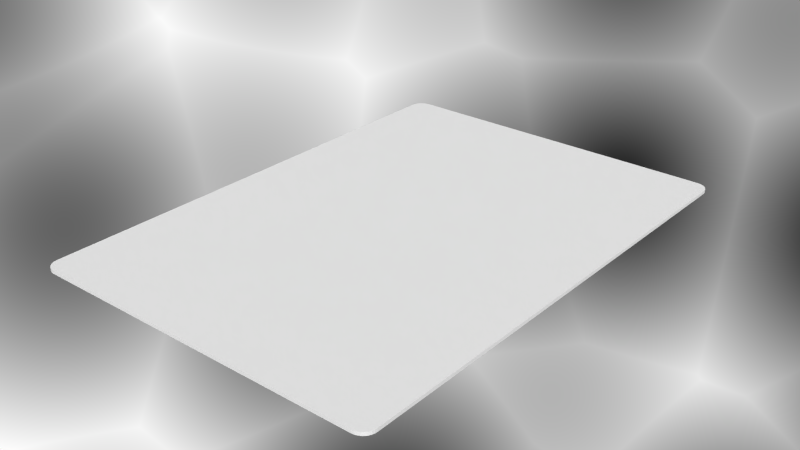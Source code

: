 # Source: card.blend  (saved by Blender 2.64.0; exported with 4.5.12 LTS)
import bpy
from mathutils import Matrix  # noqa: F401  (used for matrix-valued properties, if any)

bpy.ops.wm.read_factory_settings(use_empty=True)
scene = bpy.context.scene
scene.name = 'Scene'

# ---- collections
col_collection_1 = bpy.data.collections.new('Collection 1'); scene.collection.children.link(col_collection_1)

# ---- materials (node trees are filled in below, after node groups)
mat_material_004 = bpy.data.materials.new('Material.004')
mat_material_004.alpha_threshold = 0.0
mat_material_004.use_transparent_shadow = False
mat_material_004.roughness = 0.5
mat_material_004.line_color = (0.0, 0.0, 0.0, 1.0)
mat_material_005 = bpy.data.materials.new('Material.005')
mat_material_005.alpha_threshold = 0.0
mat_material_005.use_transparent_shadow = False
mat_material_005.roughness = 0.5
mat_material_005.line_color = (0.0, 0.0, 0.0, 1.0)

# ---- material node trees
mat_material_004.use_nodes = True; mat_material_004.node_tree.nodes.clear()
_N = mat_material_004.node_tree.nodes; _L = mat_material_004.node_tree.links
n0 = _N.new('ShaderNodeOutputMaterial'); n0.name = 'Material Output'; n0.location = (300, 300)
n0.width = 120
n1 = _N.new('ShaderNodeBsdfDiffuse'); n1.name = 'Diffuse BSDF'; n1.location = (10, 300)
_L.new(n1.outputs[0], n0.inputs[0])
n0.is_active_output = True

# ---- world
world_world = bpy.data.worlds.new('World'); scene.world = world_world
world_world.use_nodes = True; world_world.node_tree.nodes.clear()
_N = world_world.node_tree.nodes; _L = world_world.node_tree.links
n0 = _N.new('ShaderNodeOutputWorld'); n0.name = 'World Output'; n0.location = (300, 300)
n0.width = 120
n1 = _N.new('ShaderNodeBackground'); n1.name = 'Background'; n1.location = (10, 300)
n1.width = 150
n2 = _N.new('ShaderNodeTexVoronoi'); n2.name = 'Voronoi Texture'; n2.location = (-190, 300)
n2.width = 150
n3 = _N.new('ShaderNodeMath'); n3.name = 'Math'; n3.location = (0, 0)
n3.operation = 'MULTIPLY'
_L.new(n1.outputs[0], n0.inputs[0])
_L.new(n3.outputs[0], n1.inputs[0])
_L.new(n2.outputs[0], n3.inputs[0])
_L.new(n2.outputs[0], n3.inputs[1])
n0.is_active_output = True
world_world.color = (0.05088, 0.05088, 0.05088)
world_world.use_sun_shadow = False
world_world.sun_shadow_jitter_overblur = 0.0
world_world.cycles.sampling_method = 'MANUAL'
world_world.cycles.sample_map_resolution = 256

# ---- meshes
me_plane_004 = bpy.data.meshes.new('Plane.004')
me_plane_004.from_pydata([(-0.715, 0.95, 0.0065), (-0.665, 1.0, 0.0065), (-0.665, 0.95, 0.0065), (-0.6839, 0.95, 0.0065), (-0.7062, 0.95, 0.0065), (-0.7111, 0.95, 0.0065), (-0.7139, 0.95, 0.0065), (-0.7003, 0.95, 0.0065), (-0.6748, 0.9599, 0.0065), (-0.6925, 0.9692, 0.0065), (-0.7111, 0.9692, 0.0065), (-0.6748, 0.95, 0.0065), (-0.6925, 0.95, 0.0065), (-0.7062, 0.9599, 0.0065), (-0.6839, 0.9599, 0.0065), (-0.665, 0.9599, 0.0065), (-0.7139, 0.9599, 0.0065), (-0.6925, 0.9599, 0.0065), (-0.7003, 0.9599, 0.0065), (-0.7111, 0.9599, 0.0065), (-0.6839, 0.9692, 0.0065), (-0.6839, 0.9915, 0.0065), (-0.7003, 0.9692, 0.0065), (-0.6925, 0.9851, 0.0065), (-0.6839, 0.9851, 0.0065), (-0.665, 0.9692, 0.0065), (-0.6748, 0.9692, 0.0065), (-0.7062, 0.9692, 0.0065), (-0.6925, 0.9779, 0.0065), (-0.7062, 0.9779, 0.0065), (-0.6748, 0.9915, 0.0065), (-0.665, 0.9988, 0.0065), (-0.6839, 0.9957, 0.0065), (-0.6839, 0.9779, 0.0065), (-0.6925, 0.9915, 0.0065), (-0.7003, 0.9851, 0.0065), (-0.665, 0.9915, 0.0065), (-0.665, 0.9957, 0.0065), (-0.6748, 0.9957, 0.0065), (-0.665, 0.9851, 0.0065), (-0.6748, 0.9851, 0.0065), (-0.7003, 0.9779, 0.0065), (-0.6748, 0.9988, 0.0065), (-0.665, 0.9779, 0.0065), (-0.6748, 0.9779, 0.0065), (0.715, 0.95, 0.0065), (0.665, 1.0, 0.0065), (0.665, 0.95, 0.0065), (0.6839, 0.95, 0.0065), (0.7062, 0.95, 0.0065), (0.7111, 0.95, 0.0065), (0.7139, 0.95, 0.0065), (0.7003, 0.95, 0.0065), (0.6748, 0.9599, 0.0065), (0.6925, 0.9692, 0.0065), (0.7111, 0.9692, 0.0065), (0.6748, 0.95, 0.0065), (0.6925, 0.95, 0.0065), (0.7062, 0.9599, 0.0065), (0.6839, 0.9599, 0.0065), (0.665, 0.9599, 0.0065), (0.7139, 0.9599, 0.0065), (0.6925, 0.9599, 0.0065), (0.7003, 0.9599, 0.0065), (0.7111, 0.9599, 0.0065), (0.6839, 0.9692, 0.0065), (0.6839, 0.9915, 0.0065), (0.7003, 0.9692, 0.0065), (0.6925, 0.9851, 0.0065), (0.6839, 0.9851, 0.0065), (0.665, 0.9692, 0.0065), (0.6748, 0.9692, 0.0065), (0.7062, 0.9692, 0.0065), (0.6925, 0.9779, 0.0065), (0.7062, 0.9779, 0.0065), (0.6748, 0.9915, 0.0065), (0.665, 0.9988, 0.0065), (0.6839, 0.9957, 0.0065), (0.6839, 0.9779, 0.0065), (0.6925, 0.9915, 0.0065), (0.7003, 0.9851, 0.0065), (0.665, 0.9915, 0.0065), (0.665, 0.9957, 0.0065), (0.6748, 0.9957, 0.0065), (0.665, 0.9851, 0.0065), (0.6748, 0.9851, 0.0065), (0.7003, 0.9779, 0.0065), (0.6748, 0.9988, 0.0065), (0.665, 0.9779, 0.0065), (0.6748, 0.9779, 0.0065), (-0.715, -0.95, 0.0065), (-0.665, -1.0, 0.0065), (-0.665, -0.95, 0.0065), (-0.6839, -0.95, 0.0065), (-0.7062, -0.95, 0.0065), (-0.7111, -0.95, 0.0065), (-0.7139, -0.95, 0.0065), (-0.7003, -0.95, 0.0065), (-0.6748, -0.9599, 0.0065), (-0.6925, -0.9692, 0.0065), (-0.7111, -0.9692, 0.0065), (-0.6748, -0.95, 0.0065), (-0.6925, -0.95, 0.0065), (-0.7062, -0.9599, 0.0065), (-0.6839, -0.9599, 0.0065), (-0.665, -0.9599, 0.0065), (-0.7139, -0.9599, 0.0065), (-0.6925, -0.9599, 0.0065), (-0.7003, -0.9599, 0.0065), (-0.7111, -0.9599, 0.0065), (-0.6839, -0.9692, 0.0065), (-0.6839, -0.9915, 0.0065), (-0.7003, -0.9692, 0.0065), (-0.6925, -0.9851, 0.0065), (-0.6839, -0.9851, 0.0065), (-0.665, -0.9692, 0.0065), (-0.6748, -0.9692, 0.0065), (-0.7062, -0.9692, 0.0065), (-0.6925, -0.9779, 0.0065), (-0.7062, -0.9779, 0.0065), (-0.6748, -0.9915, 0.0065), (-0.665, -0.9988, 0.0065), (-0.6839, -0.9957, 0.0065), (-0.6839, -0.9779, 0.0065), (-0.6925, -0.9915, 0.0065), (-0.7003, -0.9851, 0.0065), (-0.665, -0.9915, 0.0065), (-0.665, -0.9957, 0.0065), (-0.6748, -0.9957, 0.0065), (-0.665, -0.9851, 0.0065), (-0.6748, -0.9851, 0.0065), (-0.7003, -0.9779, 0.0065), (-0.6748, -0.9988, 0.0065), (-0.665, -0.9779, 0.0065), (-0.6748, -0.9779, 0.0065), (0.715, -0.95, 0.0065), (0.665, -1.0, 0.0065), (0.665, -0.95, 0.0065), (0.6839, -0.95, 0.0065), (0.7062, -0.95, 0.0065), (0.7111, -0.95, 0.0065), (0.7139, -0.95, 0.0065), (0.7003, -0.95, 0.0065), (0.6748, -0.9599, 0.0065), (0.6925, -0.9692, 0.0065), (0.7111, -0.9692, 0.0065), (0.6748, -0.95, 0.0065), (0.6925, -0.95, 0.0065), (0.7062, -0.9599, 0.0065), (0.6839, -0.9599, 0.0065), (0.665, -0.9599, 0.0065), (0.7139, -0.9599, 0.0065), (0.6925, -0.9599, 0.0065), (0.7003, -0.9599, 0.0065), (0.7111, -0.9599, 0.0065), (0.6839, -0.9692, 0.0065), (0.6839, -0.9915, 0.0065), (0.7003, -0.9692, 0.0065), (0.6925, -0.9851, 0.0065), (0.6839, -0.9851, 0.0065), (0.665, -0.9692, 0.0065), (0.6748, -0.9692, 0.0065), (0.7062, -0.9692, 0.0065), (0.6925, -0.9779, 0.0065), (0.7062, -0.9779, 0.0065), (0.6748, -0.9915, 0.0065), (0.665, -0.9988, 0.0065), (0.6839, -0.9957, 0.0065), (0.6839, -0.9779, 0.0065), (0.6925, -0.9915, 0.0065), (0.7003, -0.9851, 0.0065), (0.665, -0.9915, 0.0065), (0.665, -0.9957, 0.0065), (0.6748, -0.9957, 0.0065), (0.665, -0.9851, 0.0065), (0.6748, -0.9851, 0.0065), (0.7003, -0.9779, 0.0065), (0.6748, -0.9988, 0.0065), (0.665, -0.9779, 0.0065), (0.6748, -0.9779, 0.0065), (0.0, -1.0, 0.0065), (-0.715, 0.95, -0.0065), (-0.665, 1.0, -0.0065), (-0.665, 0.95, -0.0065), (-0.6839, 0.95, -0.0065), (-0.7062, 0.95, -0.0065), (-0.7111, 0.95, -0.0065), (-0.7139, 0.95, -0.0065), (-0.7003, 0.95, -0.0065), (-0.6748, 0.9599, -0.0065), (-0.6925, 0.9692, -0.0065), (-0.7111, 0.9692, -0.0065), (-0.6748, 0.95, -0.0065), (-0.6925, 0.95, -0.0065), (-0.7062, 0.9599, -0.0065), (-0.6839, 0.9599, -0.0065), (-0.665, 0.9599, -0.0065), (-0.7139, 0.9599, -0.0065), (-0.6925, 0.9599, -0.0065), (-0.7003, 0.9599, -0.0065), (-0.7111, 0.9599, -0.0065), (-0.6839, 0.9692, -0.0065), (-0.6839, 0.9915, -0.0065), (-0.7003, 0.9692, -0.0065), (-0.6925, 0.9851, -0.0065), (-0.6839, 0.9851, -0.0065), (-0.665, 0.9692, -0.0065), (-0.6748, 0.9692, -0.0065), (-0.7062, 0.9692, -0.0065), (-0.6925, 0.9779, -0.0065), (-0.7062, 0.9779, -0.0065), (-0.6748, 0.9915, -0.0065), (-0.665, 0.9988, -0.0065), (-0.6839, 0.9957, -0.0065), (-0.6839, 0.9779, -0.0065), (-0.6925, 0.9915, -0.0065), (-0.7003, 0.9851, -0.0065), (-0.665, 0.9915, -0.0065), (-0.665, 0.9957, -0.0065), (-0.6748, 0.9957, -0.0065), (-0.665, 0.9851, -0.0065), (-0.6748, 0.9851, -0.0065), (-0.7003, 0.9779, -0.0065), (-0.6748, 0.9988, -0.0065), (-0.665, 0.9779, -0.0065), (-0.6748, 0.9779, -0.0065), (0.715, 0.95, -0.0065), (0.665, 1.0, -0.0065), (0.665, 0.95, -0.0065), (0.6839, 0.95, -0.0065), (0.7062, 0.95, -0.0065), (0.7111, 0.95, -0.0065), (0.7139, 0.95, -0.0065), (0.7003, 0.95, -0.0065), (0.6748, 0.9599, -0.0065), (0.6925, 0.9692, -0.0065), (0.7111, 0.9692, -0.0065), (0.6748, 0.95, -0.0065), (0.6925, 0.95, -0.0065), (0.7062, 0.9599, -0.0065), (0.6839, 0.9599, -0.0065), (0.665, 0.9599, -0.0065), (0.7139, 0.9599, -0.0065), (0.6925, 0.9599, -0.0065), (0.7003, 0.9599, -0.0065), (0.7111, 0.9599, -0.0065), (0.6839, 0.9692, -0.0065), (0.6839, 0.9915, -0.0065), (0.7003, 0.9692, -0.0065), (0.6925, 0.9851, -0.0065), (0.6839, 0.9851, -0.0065), (0.665, 0.9692, -0.0065), (0.6748, 0.9692, -0.0065), (0.7062, 0.9692, -0.0065), (0.6925, 0.9779, -0.0065), (0.7062, 0.9779, -0.0065), (0.6748, 0.9915, -0.0065), (0.665, 0.9988, -0.0065), (0.6839, 0.9957, -0.0065), (0.6839, 0.9779, -0.0065), (0.6925, 0.9915, -0.0065), (0.7003, 0.9851, -0.0065), (0.665, 0.9915, -0.0065), (0.665, 0.9957, -0.0065), (0.6748, 0.9957, -0.0065), (0.665, 0.9851, -0.0065), (0.6748, 0.9851, -0.0065), (0.7003, 0.9779, -0.0065), (0.6748, 0.9988, -0.0065), (0.665, 0.9779, -0.0065), (0.6748, 0.9779, -0.0065), (-0.715, -0.95, -0.0065), (-0.665, -1.0, -0.0065), (-0.665, -0.95, -0.0065), (-0.6839, -0.95, -0.0065), (-0.7062, -0.95, -0.0065), (-0.7111, -0.95, -0.0065), (-0.7139, -0.95, -0.0065), (-0.7003, -0.95, -0.0065), (-0.6748, -0.9599, -0.0065), (-0.6925, -0.9692, -0.0065), (-0.7111, -0.9692, -0.0065), (-0.6748, -0.95, -0.0065), (-0.6925, -0.95, -0.0065), (-0.7062, -0.9599, -0.0065), (-0.6839, -0.9599, -0.0065), (-0.665, -0.9599, -0.0065), (-0.7139, -0.9599, -0.0065), (-0.6925, -0.9599, -0.0065), (-0.7003, -0.9599, -0.0065), (-0.7111, -0.9599, -0.0065), (-0.6839, -0.9692, -0.0065), (-0.6839, -0.9915, -0.0065), (-0.7003, -0.9692, -0.0065), (-0.6925, -0.9851, -0.0065), (-0.6839, -0.9851, -0.0065), (-0.665, -0.9692, -0.0065), (-0.6748, -0.9692, -0.0065), (-0.7062, -0.9692, -0.0065), (-0.6925, -0.9779, -0.0065), (-0.7062, -0.9779, -0.0065), (-0.6748, -0.9915, -0.0065), (-0.665, -0.9988, -0.0065), (-0.6839, -0.9957, -0.0065), (-0.6839, -0.9779, -0.0065), (-0.6925, -0.9915, -0.0065), (-0.7003, -0.9851, -0.0065), (-0.665, -0.9915, -0.0065), (-0.665, -0.9957, -0.0065), (-0.6748, -0.9957, -0.0065), (-0.665, -0.9851, -0.0065), (-0.6748, -0.9851, -0.0065), (-0.7003, -0.9779, -0.0065), (-0.6748, -0.9988, -0.0065), (-0.665, -0.9779, -0.0065), (-0.6748, -0.9779, -0.0065), (0.715, -0.95, -0.0065), (0.665, -1.0, -0.0065), (0.665, -0.95, -0.0065), (0.6839, -0.95, -0.0065), (0.7062, -0.95, -0.0065), (0.7111, -0.95, -0.0065), (0.7139, -0.95, -0.0065), (0.7003, -0.95, -0.0065), (0.6748, -0.9599, -0.0065), (0.6925, -0.9692, -0.0065), (0.7111, -0.9692, -0.0065), (0.6748, -0.95, -0.0065), (0.6925, -0.95, -0.0065), (0.7062, -0.9599, -0.0065), (0.6839, -0.9599, -0.0065), (0.665, -0.9599, -0.0065), (0.7139, -0.9599, -0.0065), (0.6925, -0.9599, -0.0065), (0.7003, -0.9599, -0.0065), (0.7111, -0.9599, -0.0065), (0.6839, -0.9692, -0.0065), (0.6839, -0.9915, -0.0065), (0.7003, -0.9692, -0.0065), (0.6925, -0.9851, -0.0065), (0.6839, -0.9851, -0.0065), (0.665, -0.9692, -0.0065), (0.6748, -0.9692, -0.0065), (0.7062, -0.9692, -0.0065), (0.6925, -0.9779, -0.0065), (0.7062, -0.9779, -0.0065), (0.6748, -0.9915, -0.0065), (0.665, -0.9988, -0.0065), (0.6839, -0.9957, -0.0065), (0.6839, -0.9779, -0.0065), (0.6925, -0.9915, -0.0065), (0.7003, -0.9851, -0.0065), (0.665, -0.9915, -0.0065), (0.665, -0.9957, -0.0065), (0.6748, -0.9957, -0.0065), (0.665, -0.9851, -0.0065), (0.6748, -0.9851, -0.0065), (0.7003, -0.9779, -0.0065), (0.6748, -0.9988, -0.0065), (0.665, -0.9779, -0.0065), (0.6748, -0.9779, -0.0065), (0.0, -1.0, -0.0065)], [], [(10, 16, 19), (8, 14, 3, 11), (18, 13, 4, 7), (13, 19, 5, 4), (17, 18, 7, 12), (14, 17, 12, 3), (15, 8, 11, 2), (26, 20, 14, 8), (35, 29, 41), (22, 27, 13, 18), (27, 10, 19, 13), (9, 22, 18, 17), (20, 9, 17, 14), (25, 26, 8, 15), (40, 24, 33, 44), (44, 33, 20, 26), (39, 40, 44, 43), (36, 30, 40, 39), (43, 44, 26, 25), (28, 41, 22, 9), (24, 23, 28, 33), (38, 32, 21, 30), (33, 28, 9, 20), (21, 34, 23, 24), (23, 35, 41, 28), (37, 38, 30, 36), (30, 21, 24, 40), (42, 32, 38), (32, 34, 21), (1, 42, 31), (31, 42, 38, 37), (1, 31, 76, 46), (16, 0, 6), (19, 16, 6, 5), (29, 10, 27), (41, 29, 27, 22), (34, 35, 23), (15, 2, 47, 60), (55, 64, 61), (43, 25, 70, 88), (53, 56, 48, 59), (63, 52, 49, 58), (58, 49, 50, 64), (62, 57, 52, 63), (59, 48, 57, 62), (60, 47, 56, 53), (71, 53, 59, 65), (80, 86, 74), (67, 63, 58, 72), (72, 58, 64, 55), (54, 62, 63, 67), (65, 59, 62, 54), (70, 60, 53, 71), (85, 89, 78, 69), (89, 71, 65, 78), (84, 88, 89, 85), (81, 84, 85, 75), (88, 70, 71, 89), (73, 54, 67, 86), (69, 78, 73, 68), (83, 75, 66, 77), (78, 65, 54, 73), (36, 39, 84, 81), (66, 69, 68, 79), (68, 73, 86, 80), (82, 81, 75, 83), (75, 85, 69, 66), (87, 83, 77), (77, 66, 79), (46, 76, 87), (37, 36, 81, 82), (92, 2, 11, 101), (76, 82, 83, 87), (31, 37, 82, 76), (61, 51, 45), (64, 50, 51, 61), (74, 72, 55), (86, 67, 72, 74), (79, 68, 80), (100, 109, 106), (105, 150, 137, 92), (98, 101, 93, 104), (108, 97, 94, 103), (103, 94, 95, 109), (107, 102, 97, 108), (104, 93, 102, 107), (105, 92, 101, 98), (116, 98, 104, 110), (125, 131, 119), (112, 108, 103, 117), (117, 103, 109, 100), (99, 107, 108, 112), (110, 104, 107, 99), (115, 105, 98, 116), (130, 134, 123, 114), (134, 116, 110, 123), (129, 133, 134, 130), (126, 129, 130, 120), (133, 115, 116, 134), (118, 99, 112, 131), (114, 123, 118, 113), (128, 120, 111, 122), (123, 110, 99, 118), (111, 114, 113, 124), (113, 118, 131, 125), (127, 126, 120, 128), (120, 130, 114, 111), (132, 128, 122), (122, 111, 124), (91, 121, 132), (91, 127, 121), (121, 127, 128, 132), (106, 96, 90), (109, 95, 96, 106), (119, 117, 100), (131, 112, 117, 119), (124, 113, 125), (101, 11, 3, 93), (97, 7, 4, 94), (94, 4, 5, 95), (102, 12, 7, 97), (93, 3, 12, 102), (145, 151, 154), (180, 136, 166, 91), (143, 149, 138, 146), (153, 148, 139, 142), (148, 154, 140, 139), (152, 153, 142, 147), (149, 152, 147, 138), (137, 146, 56, 47), (150, 143, 146, 137), (161, 155, 149, 143), (170, 164, 176), (157, 162, 148, 153), (162, 145, 154, 148), (144, 157, 153, 152), (155, 144, 152, 149), (160, 161, 143, 150), (175, 159, 168, 179), (179, 168, 155, 161), (133, 178, 160, 115), (174, 175, 179, 178), (171, 165, 175, 174), (178, 179, 161, 160), (163, 176, 157, 144), (159, 158, 163, 168), (173, 167, 156, 165), (168, 163, 144, 155), (126, 171, 174, 129), (156, 169, 158, 159), (129, 174, 178, 133), (158, 170, 176, 163), (172, 173, 165, 171), (165, 156, 159, 175), (177, 167, 173), (167, 169, 156), (136, 177, 166), (127, 172, 171, 126), (91, 166, 172, 127), (166, 177, 173, 172), (151, 135, 141), (154, 151, 141, 140), (164, 145, 162), (176, 164, 162, 157), (169, 170, 158), (115, 160, 150, 105), (146, 138, 48, 56), (142, 139, 49, 52), (139, 140, 50, 49), (140, 141, 51, 50), (147, 142, 52, 57), (138, 147, 57, 48), (39, 43, 88, 84), (25, 15, 60, 70), (96, 6, 0, 90), (95, 5, 6, 96), (92, 137, 47, 2), (141, 135, 45, 51), (200, 197, 191), (192, 184, 195, 189), (188, 185, 194, 199), (185, 186, 200, 194), (193, 188, 199, 198), (184, 193, 198, 195), (183, 192, 189, 196), (189, 195, 201, 207), (222, 210, 216), (199, 194, 208, 203), (194, 200, 191, 208), (198, 199, 203, 190), (195, 198, 190, 201), (196, 189, 207, 206), (225, 214, 205, 221), (207, 201, 214, 225), (224, 225, 221, 220), (220, 221, 211, 217), (206, 207, 225, 224), (190, 203, 222, 209), (214, 209, 204, 205), (211, 202, 213, 219), (201, 190, 209, 214), (205, 204, 215, 202), (209, 222, 216, 204), (217, 211, 219, 218), (221, 205, 202, 211), (219, 213, 223), (202, 215, 213), (212, 223, 182), (218, 219, 223, 212), (227, 257, 212, 182), (187, 181, 197), (186, 187, 197, 200), (208, 191, 210), (203, 208, 210, 222), (204, 216, 215), (241, 228, 183, 196), (242, 245, 236), (269, 251, 206, 224), (240, 229, 237, 234), (239, 230, 233, 244), (245, 231, 230, 239), (244, 233, 238, 243), (243, 238, 229, 240), (234, 237, 228, 241), (246, 240, 234, 252), (255, 267, 261), (253, 239, 244, 248), (236, 245, 239, 253), (248, 244, 243, 235), (235, 243, 240, 246), (252, 234, 241, 251), (250, 259, 270, 266), (259, 246, 252, 270), (266, 270, 269, 265), (256, 266, 265, 262), (270, 252, 251, 269), (267, 248, 235, 254), (249, 254, 259, 250), (258, 247, 256, 264), (254, 235, 246, 259), (262, 265, 220, 217), (260, 249, 250, 247), (261, 267, 254, 249), (264, 256, 262, 263), (247, 250, 266, 256), (258, 264, 268), (260, 247, 258), (268, 257, 227), (263, 262, 217, 218), (282, 192, 183, 273), (268, 264, 263, 257), (257, 263, 218, 212), (226, 232, 242), (242, 232, 231, 245), (236, 253, 255), (255, 253, 248, 267), (261, 249, 260), (287, 290, 281), (273, 318, 331, 286), (285, 274, 282, 279), (284, 275, 278, 289), (290, 276, 275, 284), (289, 278, 283, 288), (288, 283, 274, 285), (279, 282, 273, 286), (291, 285, 279, 297), (300, 312, 306), (298, 284, 289, 293), (281, 290, 284, 298), (293, 289, 288, 280), (280, 288, 285, 291), (297, 279, 286, 296), (295, 304, 315, 311), (304, 291, 297, 315), (311, 315, 314, 310), (301, 311, 310, 307), (315, 297, 296, 314), (312, 293, 280, 299), (294, 299, 304, 295), (303, 292, 301, 309), (299, 280, 291, 304), (305, 294, 295, 292), (306, 312, 299, 294), (309, 301, 307, 308), (292, 295, 311, 301), (303, 309, 313), (305, 292, 303), (313, 302, 272), (302, 308, 272), (313, 309, 308, 302), (271, 277, 287), (287, 277, 276, 290), (281, 298, 300), (300, 298, 293, 312), (306, 294, 305), (274, 184, 192, 282), (275, 185, 188, 278), (276, 186, 185, 275), (278, 188, 193, 283), (283, 193, 184, 274), (335, 332, 326), (272, 347, 317, 361), (327, 319, 330, 324), (323, 320, 329, 334), (320, 321, 335, 329), (328, 323, 334, 333), (319, 328, 333, 330), (228, 237, 327, 318), (318, 327, 324, 331), (324, 330, 336, 342), (357, 345, 351), (334, 329, 343, 338), (329, 335, 326, 343), (333, 334, 338, 325), (330, 333, 325, 336), (331, 324, 342, 341), (360, 349, 340, 356), (342, 336, 349, 360), (296, 341, 359, 314), (359, 360, 356, 355), (355, 356, 346, 352), (341, 342, 360, 359), (325, 338, 357, 344), (349, 344, 339, 340), (346, 337, 348, 354), (336, 325, 344, 349), (310, 355, 352, 307), (340, 339, 350, 337), (314, 359, 355, 310), (344, 357, 351, 339), (352, 346, 354, 353), (356, 340, 337, 346), (354, 348, 358), (337, 350, 348), (347, 358, 317), (307, 352, 353, 308), (308, 353, 347, 272), (353, 354, 358, 347), (322, 316, 332), (321, 322, 332, 335), (343, 326, 345), (338, 343, 345, 357), (339, 351, 350), (286, 331, 341, 296), (237, 229, 319, 327), (233, 230, 320, 323), (230, 231, 321, 320), (231, 232, 322, 321), (238, 233, 323, 328), (229, 238, 328, 319), (265, 269, 224, 220), (251, 241, 196, 206), (271, 181, 187, 277), (277, 187, 186, 276), (183, 228, 318, 273), (232, 226, 316, 322), (180, 91, 272, 361), (35, 34, 215, 216), (42, 1, 182, 223), (1, 46, 227, 182), (74, 55, 236, 255), (91, 132, 313, 272), (79, 80, 261, 260), (124, 125, 306, 305), (77, 79, 260, 258), (164, 170, 351, 345), (90, 0, 181, 271), (145, 164, 345, 326), (55, 61, 242, 236), (87, 77, 258, 268), (61, 45, 226, 242), (135, 151, 332, 316), (169, 167, 348, 350), (46, 87, 268, 227), (132, 122, 303, 313), (151, 145, 326, 332), (177, 136, 317, 358), (119, 100, 281, 300), (100, 106, 287, 281), (29, 35, 216, 210), (167, 177, 358, 348), (125, 119, 300, 306), (106, 90, 271, 287), (170, 169, 350, 351), (122, 124, 305, 303), (0, 16, 197, 181), (80, 74, 255, 261), (32, 42, 223, 213), (136, 180, 361, 317), (16, 10, 191, 197), (34, 32, 213, 215), (10, 29, 210, 191), (45, 135, 316, 226)])
me_plane_004.polygons.foreach_set('material_index', [0, 0, 0, 0, 0, 0, 0, 0, 0, 0, 0, 0, 0, 0, 0, 0, 0, 0, 0, 0, 0, 0, 0, 0, 0, 0, 0, 0, 0, 0, 0, 0, 0, 0, 0, 0, 0, 0, 0, 0, 0, 0, 0, 0, 0, 0, 0, 0, 0, 0, 0, 0, 0, 0, 0, 0, 0, 0, 0, 0, 0, 0, 0, 0, 0, 0, 0, 0, 0, 0, 0, 0, 0, 0, 0, 0, 0, 0, 0, 0, 0, 0, 0, 0, 0, 0, 0, 0, 0, 0, 0, 0, 0, 0, 0, 0, 0, 0, 0, 0, 0, 0, 0, 0, 0, 0, 0, 0, 0, 0, 0, 0, 0, 0, 0, 0, 0, 0, 0, 0, 0, 0, 0, 0, 0, 0, 0, 0, 0, 0, 0, 0, 0, 0, 0, 0, 0, 0, 0, 0, 0, 0, 0, 0, 0, 0, 0, 0, 0, 0, 0, 0, 0, 0, 0, 0, 0, 0, 0, 0, 0, 0, 0, 0, 0, 0, 0, 0, 0, 0, 0, 0, 0, 0, 0, 0, 0, 0, 1, 1, 1, 1, 1, 1, 1, 1, 1, 1, 1, 1, 1, 1, 1, 1, 1, 1, 1, 1, 1, 1, 1, 1, 1, 1, 1, 1, 1, 1, 1, 1, 1, 1, 1, 1, 1, 1, 1, 1, 1, 1, 1, 1, 1, 1, 1, 1, 1, 1, 1, 1, 1, 1, 1, 1, 1, 1, 1, 1, 1, 1, 1, 1, 1, 1, 1, 1, 1, 1, 1, 1, 1, 1, 1, 1, 1, 1, 1, 1, 1, 1, 1, 1, 1, 1, 1, 1, 1, 1, 1, 1, 1, 1, 1, 1, 1, 1, 1, 1, 1, 1, 1, 1, 1, 1, 1, 1, 1, 1, 1, 1, 1, 1, 1, 1, 1, 1, 1, 1, 1, 1, 1, 1, 1, 1, 1, 1, 1, 1, 1, 1, 1, 1, 1, 1, 1, 1, 1, 1, 1, 1, 1, 1, 1, 1, 1, 1, 1, 1, 1, 1, 1, 1, 1, 1, 1, 1, 1, 1, 1, 1, 1, 1, 1, 1, 1, 1, 1, 1, 1, 1, 1, 1, 1, 1, 1, 1, 0, 0, 0, 0, 0, 0, 0, 0, 0, 0, 0, 0, 0, 0, 0, 0, 0, 0, 0, 0, 0, 0, 0, 0, 0, 0, 0, 0, 0, 0, 0, 0, 0, 0, 0, 0, 0])
_uv = me_plane_004.uv_layers.new(name='UVMap')
_uv.uv.foreach_set('vector', [0.8523, 0.0164, 0.8537, 0.02101, 0.8523, 0.02101, 0.8343, 0.02101, 0.8388, 0.02101, 0.8388, 0.02595, 0.8343, 0.02595, 0.847, 0.02101, 0.8499, 0.02101, 0.8499, 0.02595, 0.847, 0.02595, 0.8499, 0.02101, 0.8523, 0.02101, 0.8523, 0.02595, 0.8499, 0.02595, 0.8431, 0.02101, 0.847, 0.02101, 0.847, 0.02595, 0.8431, 0.02595, 0.8388, 0.02101, 0.8431, 0.02101, 0.8431, 0.02595, 0.8388, 0.02595, 0.8294, 0.02101, 0.8343, 0.02101, 0.8343, 0.02595, 0.8294, 0.02595, 0.8343, 0.0164, 0.8388, 0.0164, 0.8388, 0.02101, 0.8343, 0.02101, 0.847, 0.008534, 0.8499, 0.01208, 0.847, 0.01208, 0.847, 0.0164, 0.8499, 0.0164, 0.8499, 0.02101, 0.847, 0.02101, 0.8499, 0.0164, 0.8523, 0.0164, 0.8523, 0.02101, 0.8499, 0.02101, 0.8431, 0.0164, 0.847, 0.0164, 0.847, 0.02101, 0.8431, 0.02101, 0.8388, 0.0164, 0.8431, 0.0164, 0.8431, 0.02101, 0.8388, 0.02101, 0.8294, 0.0164, 0.8343, 0.0164, 0.8343, 0.02101, 0.8294, 0.02101, 0.8343, 0.008534, 0.8388, 0.008534, 0.8388, 0.01208, 0.8343, 0.01208, 0.8343, 0.01208, 0.8388, 0.01208, 0.8388, 0.0164, 0.8343, 0.0164, 0.8294, 0.008534, 0.8343, 0.008534, 0.8343, 0.01208, 0.8294, 0.01208, 0.8294, 0.005352, 0.8343, 0.005352, 0.8343, 0.008534, 0.8294, 0.008534, 0.8294, 0.01208, 0.8343, 0.01208, 0.8343, 0.0164, 0.8294, 0.0164, 0.8431, 0.01208, 0.847, 0.01208, 0.847, 0.0164, 0.8431, 0.0164, 0.8388, 0.008534, 0.8431, 0.008534, 0.8431, 0.01208, 0.8388, 0.01208, 0.8343, 0.00323, 0.8388, 0.00323, 0.8388, 0.005352, 0.8343, 0.005352, 0.8388, 0.01208, 0.8431, 0.01208, 0.8431, 0.0164, 0.8388, 0.0164, 0.8388, 0.005352, 0.8431, 0.005352, 0.8431, 0.008534, 0.8388, 0.008534, 0.8431, 0.008534, 0.847, 0.008534, 0.847, 0.01208, 0.8431, 0.01208, 0.8294, 0.00323, 0.8343, 0.00323, 0.8343, 0.005352, 0.8294, 0.005352, 0.8343, 0.005352, 0.8388, 0.005352, 0.8388, 0.008534, 0.8343, 0.008534, 0.8343, 0.001706, 0.8388, 0.00323, 0.8343, 0.00323, 0.8388, 0.00323, 0.8431, 0.005352, 0.8388, 0.005352, 0.8294, 0.001109, 0.8343, 0.001706, 0.8294, 0.001706, 0.8294, 0.001706, 0.8343, 0.001706, 0.8343, 0.00323, 0.8294, 0.00323, 0.8294, 0.001109, 0.8294, 0.001706, 0.1687, 0.001706, 0.1687, 0.001109, 0.8537, 0.02101, 0.8543, 0.02595, 0.8537, 0.02595, 0.8523, 0.02101, 0.8537, 0.02101, 0.8537, 0.02595, 0.8523, 0.02595, 0.8499, 0.01208, 0.8523, 0.0164, 0.8499, 0.0164, 0.847, 0.01208, 0.8499, 0.01208, 0.8499, 0.0164, 0.847, 0.0164, 0.8431, 0.005352, 0.847, 0.008534, 0.8431, 0.008534, 0.8294, 0.02101, 0.8294, 0.02595, 0.1687, 0.02595, 0.1687, 0.02101, 0.1458, 0.0164, 0.1458, 0.02101, 0.1444, 0.02101, 0.8294, 0.01208, 0.8294, 0.0164, 0.1687, 0.0164, 0.1687, 0.01208, 0.1638, 0.02101, 0.1638, 0.02595, 0.1593, 0.02595, 0.1593, 0.02101, 0.1512, 0.02101, 0.1512, 0.02595, 0.1482, 0.02595, 0.1482, 0.02101, 0.1482, 0.02101, 0.1482, 0.02595, 0.1458, 0.02595, 0.1458, 0.02101, 0.155, 0.02101, 0.155, 0.02595, 0.1512, 0.02595, 0.1512, 0.02101, 0.1593, 0.02101, 0.1593, 0.02595, 0.155, 0.02595, 0.155, 0.02101, 0.1687, 0.02101, 0.1687, 0.02595, 0.1638, 0.02595, 0.1638, 0.02101, 0.1638, 0.0164, 0.1638, 0.02101, 0.1593, 0.02101, 0.1593, 0.0164, 0.1512, 0.008534, 0.1512, 0.01208, 0.1482, 0.01208, 0.1512, 0.0164, 0.1512, 0.02101, 0.1482, 0.02101, 0.1482, 0.0164, 0.1482, 0.0164, 0.1482, 0.02101, 0.1458, 0.02101, 0.1458, 0.0164, 0.155, 0.0164, 0.155, 0.02101, 0.1512, 0.02101, 0.1512, 0.0164, 0.1593, 0.0164, 0.1593, 0.02101, 0.155, 0.02101, 0.155, 0.0164, 0.1687, 0.0164, 0.1687, 0.02101, 0.1638, 0.02101, 0.1638, 0.0164, 0.1638, 0.008534, 0.1638, 0.01208, 0.1593, 0.01208, 0.1593, 0.008534, 0.1638, 0.01208, 0.1638, 0.0164, 0.1593, 0.0164, 0.1593, 0.01208, 0.1687, 0.008534, 0.1687, 0.01208, 0.1638, 0.01208, 0.1638, 0.008534, 0.1687, 0.005352, 0.1687, 0.008534, 0.1638, 0.008534, 0.1638, 0.005352, 0.1687, 0.01208, 0.1687, 0.0164, 0.1638, 0.0164, 0.1638, 0.01208, 0.155, 0.01208, 0.155, 0.0164, 0.1512, 0.0164, 0.1512, 0.01208, 0.1593, 0.008534, 0.1593, 0.01208, 0.155, 0.01208, 0.155, 0.008534, 0.1638, 0.00323, 0.1638, 0.005352, 0.1593, 0.005352, 0.1593, 0.00323, 0.1593, 0.01208, 0.1593, 0.0164, 0.155, 0.0164, 0.155, 0.01208, 0.8294, 0.005352, 0.8294, 0.008534, 0.1687, 0.008534, 0.1687, 0.005352, 0.1593, 0.005352, 0.1593, 0.008534, 0.155, 0.008534, 0.155, 0.005352, 0.155, 0.008534, 0.155, 0.01208, 0.1512, 0.01208, 0.1512, 0.008534, 0.1687, 0.00323, 0.1687, 0.005352, 0.1638, 0.005352, 0.1638, 0.00323, 0.1638, 0.005352, 0.1638, 0.008534, 0.1593, 0.008534, 0.1593, 0.005352, 0.1638, 0.001706, 0.1638, 0.00323, 0.1593, 0.00323, 0.1593, 0.00323, 0.1593, 0.005352, 0.155, 0.005352, 0.1687, 0.001109, 0.1687, 0.001706, 0.1638, 0.001706, 0.8294, 0.00323, 0.8294, 0.005352, 0.1687, 0.005352, 0.1687, 0.00323, 0.8294, 0.9699, 0.8294, 0.02595, 0.8343, 0.02595, 0.8343, 0.9699, 0.1687, 0.001706, 0.1687, 0.00323, 0.1638, 0.00323, 0.1638, 0.001706, 0.8294, 0.001706, 0.8294, 0.00323, 0.1687, 0.00323, 0.1687, 0.001706, 0.1444, 0.02101, 0.1444, 0.02595, 0.1439, 0.02595, 0.1458, 0.02101, 0.1458, 0.02595, 0.1444, 0.02595, 0.1444, 0.02101, 0.1482, 0.01208, 0.1482, 0.0164, 0.1458, 0.0164, 0.1512, 0.01208, 0.1512, 0.0164, 0.1482, 0.0164, 0.1482, 0.01208, 0.155, 0.005352, 0.155, 0.008534, 0.1512, 0.008534, 0.8523, 0.9794, 0.8523, 0.9748, 0.8537, 0.9748, 0.8294, 0.9748, 0.1687, 0.9748, 0.1687, 0.9699, 0.8294, 0.9699, 0.8343, 0.9748, 0.8343, 0.9699, 0.8388, 0.9699, 0.8388, 0.9748, 0.847, 0.9748, 0.847, 0.9699, 0.8499, 0.9699, 0.8499, 0.9748, 0.8499, 0.9748, 0.8499, 0.9699, 0.8523, 0.9699, 0.8523, 0.9748, 0.8431, 0.9748, 0.8431, 0.9699, 0.847, 0.9699, 0.847, 0.9748, 0.8388, 0.9748, 0.8388, 0.9699, 0.8431, 0.9699, 0.8431, 0.9748, 0.8294, 0.9748, 0.8294, 0.9699, 0.8343, 0.9699, 0.8343, 0.9748, 0.8343, 0.9794, 0.8343, 0.9748, 0.8388, 0.9748, 0.8388, 0.9794, 0.847, 0.9873, 0.847, 0.9837, 0.8499, 0.9837, 0.847, 0.9794, 0.847, 0.9748, 0.8499, 0.9748, 0.8499, 0.9794, 0.8499, 0.9794, 0.8499, 0.9748, 0.8523, 0.9748, 0.8523, 0.9794, 0.8431, 0.9794, 0.8431, 0.9748, 0.847, 0.9748, 0.847, 0.9794, 0.8388, 0.9794, 0.8388, 0.9748, 0.8431, 0.9748, 0.8431, 0.9794, 0.8294, 0.9794, 0.8294, 0.9748, 0.8343, 0.9748, 0.8343, 0.9794, 0.8343, 0.9873, 0.8343, 0.9837, 0.8388, 0.9837, 0.8388, 0.9873, 0.8343, 0.9837, 0.8343, 0.9794, 0.8388, 0.9794, 0.8388, 0.9837, 0.8294, 0.9873, 0.8294, 0.9837, 0.8343, 0.9837, 0.8343, 0.9873, 0.8294, 0.9905, 0.8294, 0.9873, 0.8343, 0.9873, 0.8343, 0.9905, 0.8294, 0.9837, 0.8294, 0.9794, 0.8343, 0.9794, 0.8343, 0.9837, 0.8431, 0.9837, 0.8431, 0.9794, 0.847, 0.9794, 0.847, 0.9837, 0.8388, 0.9873, 0.8388, 0.9837, 0.8431, 0.9837, 0.8431, 0.9873, 0.8343, 0.9926, 0.8343, 0.9905, 0.8388, 0.9905, 0.8388, 0.9926, 0.8388, 0.9837, 0.8388, 0.9794, 0.8431, 0.9794, 0.8431, 0.9837, 0.8388, 0.9905, 0.8388, 0.9873, 0.8431, 0.9873, 0.8431, 0.9905, 0.8431, 0.9873, 0.8431, 0.9837, 0.847, 0.9837, 0.847, 0.9873, 0.8294, 0.9926, 0.8294, 0.9905, 0.8343, 0.9905, 0.8343, 0.9926, 0.8343, 0.9905, 0.8343, 0.9873, 0.8388, 0.9873, 0.8388, 0.9905, 0.8343, 0.9941, 0.8343, 0.9926, 0.8388, 0.9926, 0.8388, 0.9926, 0.8388, 0.9905, 0.8431, 0.9905, 0.8294, 0.9947, 0.8294, 0.9941, 0.8343, 0.9941, 0.8294, 0.9947, 0.8294, 0.9926, 0.8294, 0.9941, 0.8294, 0.9941, 0.8294, 0.9926, 0.8343, 0.9926, 0.8343, 0.9941, 0.8537, 0.9748, 0.8537, 0.9699, 0.8543, 0.9699, 0.8523, 0.9748, 0.8523, 0.9699, 0.8537, 0.9699, 0.8537, 0.9748, 0.8499, 0.9837, 0.8499, 0.9794, 0.8523, 0.9794, 0.847, 0.9837, 0.847, 0.9794, 0.8499, 0.9794, 0.8499, 0.9837, 0.8431, 0.9905, 0.8431, 0.9873, 0.847, 0.9873, 0.8343, 0.9699, 0.8343, 0.02595, 0.8388, 0.02595, 0.8388, 0.9699, 0.847, 0.9699, 0.847, 0.02595, 0.8499, 0.02595, 0.8499, 0.9699, 0.8499, 0.9699, 0.8499, 0.02595, 0.8523, 0.02595, 0.8523, 0.9699, 0.8431, 0.9699, 0.8431, 0.02595, 0.847, 0.02595, 0.847, 0.9699, 0.8388, 0.9699, 0.8388, 0.02595, 0.8431, 0.02595, 0.8431, 0.9699, 0.1458, 0.9794, 0.1444, 0.9748, 0.1458, 0.9748, 0.4991, 0.9947, 0.1687, 0.9947, 0.1687, 0.9941, 0.8294, 0.9947, 0.1638, 0.9748, 0.1593, 0.9748, 0.1593, 0.9699, 0.1638, 0.9699, 0.1512, 0.9748, 0.1482, 0.9748, 0.1482, 0.9699, 0.1512, 0.9699, 0.1482, 0.9748, 0.1458, 0.9748, 0.1458, 0.9699, 0.1482, 0.9699, 0.155, 0.9748, 0.1512, 0.9748, 0.1512, 0.9699, 0.155, 0.9699, 0.1593, 0.9748, 0.155, 0.9748, 0.155, 0.9699, 0.1593, 0.9699, 0.1687, 0.9699, 0.1638, 0.9699, 0.1638, 0.02595, 0.1687, 0.02595, 0.1687, 0.9748, 0.1638, 0.9748, 0.1638, 0.9699, 0.1687, 0.9699, 0.1638, 0.9794, 0.1593, 0.9794, 0.1593, 0.9748, 0.1638, 0.9748, 0.1512, 0.9873, 0.1482, 0.9837, 0.1512, 0.9837, 0.1512, 0.9794, 0.1482, 0.9794, 0.1482, 0.9748, 0.1512, 0.9748, 0.1482, 0.9794, 0.1458, 0.9794, 0.1458, 0.9748, 0.1482, 0.9748, 0.155, 0.9794, 0.1512, 0.9794, 0.1512, 0.9748, 0.155, 0.9748, 0.1593, 0.9794, 0.155, 0.9794, 0.155, 0.9748, 0.1593, 0.9748, 0.1687, 0.9794, 0.1638, 0.9794, 0.1638, 0.9748, 0.1687, 0.9748, 0.1638, 0.9873, 0.1593, 0.9873, 0.1593, 0.9837, 0.1638, 0.9837, 0.1638, 0.9837, 0.1593, 0.9837, 0.1593, 0.9794, 0.1638, 0.9794, 0.8294, 0.9837, 0.1687, 0.9837, 0.1687, 0.9794, 0.8294, 0.9794, 0.1687, 0.9873, 0.1638, 0.9873, 0.1638, 0.9837, 0.1687, 0.9837, 0.1687, 0.9905, 0.1638, 0.9905, 0.1638, 0.9873, 0.1687, 0.9873, 0.1687, 0.9837, 0.1638, 0.9837, 0.1638, 0.9794, 0.1687, 0.9794, 0.155, 0.9837, 0.1512, 0.9837, 0.1512, 0.9794, 0.155, 0.9794, 0.1593, 0.9873, 0.155, 0.9873, 0.155, 0.9837, 0.1593, 0.9837, 0.1638, 0.9926, 0.1593, 0.9926, 0.1593, 0.9905, 0.1638, 0.9905, 0.1593, 0.9837, 0.155, 0.9837, 0.155, 0.9794, 0.1593, 0.9794, 0.8294, 0.9905, 0.1687, 0.9905, 0.1687, 0.9873, 0.8294, 0.9873, 0.1593, 0.9905, 0.155, 0.9905, 0.155, 0.9873, 0.1593, 0.9873, 0.8294, 0.9873, 0.1687, 0.9873, 0.1687, 0.9837, 0.8294, 0.9837, 0.155, 0.9873, 0.1512, 0.9873, 0.1512, 0.9837, 0.155, 0.9837, 0.1687, 0.9926, 0.1638, 0.9926, 0.1638, 0.9905, 0.1687, 0.9905, 0.1638, 0.9905, 0.1593, 0.9905, 0.1593, 0.9873, 0.1638, 0.9873, 0.1638, 0.9941, 0.1593, 0.9926, 0.1638, 0.9926, 0.1593, 0.9926, 0.155, 0.9905, 0.1593, 0.9905, 0.1687, 0.9947, 0.1638, 0.9941, 0.1687, 0.9941, 0.8294, 0.9926, 0.1687, 0.9926, 0.1687, 0.9905, 0.8294, 0.9905, 0.8294, 0.9947, 0.1687, 0.9941, 0.1687, 0.9926, 0.8294, 0.9926, 0.1687, 0.9941, 0.1638, 0.9941, 0.1638, 0.9926, 0.1687, 0.9926, 0.1444, 0.9748, 0.1439, 0.9699, 0.1444, 0.9699, 0.1458, 0.9748, 0.1444, 0.9748, 0.1444, 0.9699, 0.1458, 0.9699, 0.1482, 0.9837, 0.1458, 0.9794, 0.1482, 0.9794, 0.1512, 0.9837, 0.1482, 0.9837, 0.1482, 0.9794, 0.1512, 0.9794, 0.155, 0.9905, 0.1512, 0.9873, 0.155, 0.9873, 0.8294, 0.9794, 0.1687, 0.9794, 0.1687, 0.9748, 0.8294, 0.9748, 0.1638, 0.9699, 0.1593, 0.9699, 0.1593, 0.02595, 0.1638, 0.02595, 0.1512, 0.9699, 0.1482, 0.9699, 0.1482, 0.02595, 0.1512, 0.02595, 0.1482, 0.9699, 0.1458, 0.9699, 0.1458, 0.02595, 0.1482, 0.02595, 0.1458, 0.9699, 0.1444, 0.9699, 0.1444, 0.02595, 0.1458, 0.02595, 0.155, 0.9699, 0.1512, 0.9699, 0.1512, 0.02595, 0.155, 0.02595, 0.1593, 0.9699, 0.155, 0.9699, 0.155, 0.02595, 0.1593, 0.02595, 0.8294, 0.008534, 0.8294, 0.01208, 0.1687, 0.01208, 0.1687, 0.008534, 0.8294, 0.0164, 0.8294, 0.02101, 0.1687, 0.02101, 0.1687, 0.0164, 0.8537, 0.9699, 0.8537, 0.02595, 0.8543, 0.02595, 0.8543, 0.9699, 0.8523, 0.9699, 0.8523, 0.02595, 0.8537, 0.02595, 0.8537, 0.9699, 0.8294, 0.9699, 0.1687, 0.9699, 0.1687, 0.02595, 0.8294, 0.02595, 0.1444, 0.9699, 0.1439, 0.9699, 0.1439, 0.02595, 0.1444, 0.02595, 0.1458, 0.02101, 0.1444, 0.02101, 0.1458, 0.0164, 0.1638, 0.02595, 0.1593, 0.02595, 0.1593, 0.02101, 0.1638, 0.02101, 0.1512, 0.02595, 0.1482, 0.02595, 0.1482, 0.02101, 0.1512, 0.02101, 0.1482, 0.02595, 0.1458, 0.02595, 0.1458, 0.02101, 0.1482, 0.02101, 0.155, 0.02595, 0.1512, 0.02595, 0.1512, 0.02101, 0.155, 0.02101, 0.1593, 0.02595, 0.155, 0.02595, 0.155, 0.02101, 0.1593, 0.02101, 0.1687, 0.02595, 0.1638, 0.02595, 0.1638, 0.02101, 0.1687, 0.02101, 0.1638, 0.02101, 0.1593, 0.02101, 0.1593, 0.0164, 0.1638, 0.0164, 0.1512, 0.01208, 0.1482, 0.01208, 0.1512, 0.008534, 0.1512, 0.02101, 0.1482, 0.02101, 0.1482, 0.0164, 0.1512, 0.0164, 0.1482, 0.02101, 0.1458, 0.02101, 0.1458, 0.0164, 0.1482, 0.0164, 0.155, 0.02101, 0.1512, 0.02101, 0.1512, 0.0164, 0.155, 0.0164, 0.1593, 0.02101, 0.155, 0.02101, 0.155, 0.0164, 0.1593, 0.0164, 0.1687, 0.02101, 0.1638, 0.02101, 0.1638, 0.0164, 0.1687, 0.0164, 0.1638, 0.01208, 0.1593, 0.01208, 0.1593, 0.008534, 0.1638, 0.008534, 0.1638, 0.0164, 0.1593, 0.0164, 0.1593, 0.01208, 0.1638, 0.01208, 0.1687, 0.01208, 0.1638, 0.01208, 0.1638, 0.008534, 0.1687, 0.008534, 0.1687, 0.008534, 0.1638, 0.008534, 0.1638, 0.005352, 0.1687, 0.005352, 0.1687, 0.0164, 0.1638, 0.0164, 0.1638, 0.01208, 0.1687, 0.01208, 0.155, 0.0164, 0.1512, 0.0164, 0.1512, 0.01208, 0.155, 0.01208, 0.1593, 0.01208, 0.155, 0.01208, 0.155, 0.008534, 0.1593, 0.008534, 0.1638, 0.005352, 0.1593, 0.005352, 0.1593, 0.00323, 0.1638, 0.00323, 0.1593, 0.0164, 0.155, 0.0164, 0.155, 0.01208, 0.1593, 0.01208, 0.1593, 0.008534, 0.155, 0.008534, 0.155, 0.005352, 0.1593, 0.005352, 0.155, 0.01208, 0.1512, 0.01208, 0.1512, 0.008534, 0.155, 0.008534, 0.1687, 0.005352, 0.1638, 0.005352, 0.1638, 0.00323, 0.1687, 0.00323, 0.1638, 0.008534, 0.1593, 0.008534, 0.1593, 0.005352, 0.1638, 0.005352, 0.1638, 0.00323, 0.1593, 0.00323, 0.1638, 0.001706, 0.1593, 0.005352, 0.155, 0.005352, 0.1593, 0.00323, 0.1687, 0.001706, 0.1638, 0.001706, 0.1687, 0.001109, 0.1687, 0.00323, 0.1638, 0.00323, 0.1638, 0.001706, 0.1687, 0.001706, 0.8294, 0.001109, 0.8294, 0.001706, 0.1687, 0.001706, 0.1687, 0.001109, 0.1444, 0.02595, 0.1439, 0.02595, 0.1444, 0.02101, 0.1458, 0.02595, 0.1444, 0.02595, 0.1444, 0.02101, 0.1458, 0.02101, 0.1482, 0.0164, 0.1458, 0.0164, 0.1482, 0.01208, 0.1512, 0.0164, 0.1482, 0.0164, 0.1482, 0.01208, 0.1512, 0.01208, 0.155, 0.008534, 0.1512, 0.008534, 0.155, 0.005352, 0.8294, 0.02101, 0.8294, 0.02595, 0.1687, 0.02595, 0.1687, 0.02101, 0.8537, 0.02101, 0.8523, 0.02101, 0.8523, 0.0164, 0.8294, 0.01208, 0.8294, 0.0164, 0.1687, 0.0164, 0.1687, 0.01208, 0.8388, 0.02101, 0.8388, 0.02595, 0.8343, 0.02595, 0.8343, 0.02101, 0.8499, 0.02101, 0.8499, 0.02595, 0.847, 0.02595, 0.847, 0.02101, 0.8523, 0.02101, 0.8523, 0.02595, 0.8499, 0.02595, 0.8499, 0.02101, 0.847, 0.02101, 0.847, 0.02595, 0.8431, 0.02595, 0.8431, 0.02101, 0.8431, 0.02101, 0.8431, 0.02595, 0.8388, 0.02595, 0.8388, 0.02101, 0.8343, 0.02101, 0.8343, 0.02595, 0.8294, 0.02595, 0.8294, 0.02101, 0.8388, 0.0164, 0.8388, 0.02101, 0.8343, 0.02101, 0.8343, 0.0164, 0.8499, 0.01208, 0.847, 0.01208, 0.847, 0.008534, 0.8499, 0.0164, 0.8499, 0.02101, 0.847, 0.02101, 0.847, 0.0164, 0.8523, 0.0164, 0.8523, 0.02101, 0.8499, 0.02101, 0.8499, 0.0164, 0.847, 0.0164, 0.847, 0.02101, 0.8431, 0.02101, 0.8431, 0.0164, 0.8431, 0.0164, 0.8431, 0.02101, 0.8388, 0.02101, 0.8388, 0.0164, 0.8343, 0.0164, 0.8343, 0.02101, 0.8294, 0.02101, 0.8294, 0.0164, 0.8388, 0.008534, 0.8388, 0.01208, 0.8343, 0.01208, 0.8343, 0.008534, 0.8388, 0.01208, 0.8388, 0.0164, 0.8343, 0.0164, 0.8343, 0.01208, 0.8343, 0.008534, 0.8343, 0.01208, 0.8294, 0.01208, 0.8294, 0.008534, 0.8343, 0.005352, 0.8343, 0.008534, 0.8294, 0.008534, 0.8294, 0.005352, 0.8343, 0.01208, 0.8343, 0.0164, 0.8294, 0.0164, 0.8294, 0.01208, 0.847, 0.01208, 0.847, 0.0164, 0.8431, 0.0164, 0.8431, 0.01208, 0.8431, 0.008534, 0.8431, 0.01208, 0.8388, 0.01208, 0.8388, 0.008534, 0.8388, 0.00323, 0.8388, 0.005352, 0.8343, 0.005352, 0.8343, 0.00323, 0.8431, 0.01208, 0.8431, 0.0164, 0.8388, 0.0164, 0.8388, 0.01208, 0.8294, 0.005352, 0.8294, 0.008534, 0.1687, 0.008534, 0.1687, 0.005352, 0.8431, 0.005352, 0.8431, 0.008534, 0.8388, 0.008534, 0.8388, 0.005352, 0.847, 0.008534, 0.847, 0.01208, 0.8431, 0.01208, 0.8431, 0.008534, 0.8343, 0.00323, 0.8343, 0.005352, 0.8294, 0.005352, 0.8294, 0.00323, 0.8388, 0.005352, 0.8388, 0.008534, 0.8343, 0.008534, 0.8343, 0.005352, 0.8388, 0.00323, 0.8343, 0.00323, 0.8343, 0.001706, 0.8431, 0.005352, 0.8388, 0.005352, 0.8388, 0.00323, 0.8343, 0.001706, 0.8294, 0.001706, 0.8294, 0.001109, 0.8294, 0.00323, 0.8294, 0.005352, 0.1687, 0.005352, 0.1687, 0.00323, 0.1638, 0.9699, 0.1638, 0.02595, 0.1687, 0.02595, 0.1687, 0.9699, 0.8343, 0.001706, 0.8343, 0.00323, 0.8294, 0.00323, 0.8294, 0.001706, 0.8294, 0.001706, 0.8294, 0.00323, 0.1687, 0.00323, 0.1687, 0.001706, 0.8543, 0.02595, 0.8537, 0.02595, 0.8537, 0.02101, 0.8537, 0.02101, 0.8537, 0.02595, 0.8523, 0.02595, 0.8523, 0.02101, 0.8523, 0.0164, 0.8499, 0.0164, 0.8499, 0.01208, 0.8499, 0.01208, 0.8499, 0.0164, 0.847, 0.0164, 0.847, 0.01208, 0.847, 0.008534, 0.8431, 0.008534, 0.8431, 0.005352, 0.1444, 0.9748, 0.1458, 0.9748, 0.1458, 0.9794, 0.1687, 0.9699, 0.8294, 0.9699, 0.8294, 0.9748, 0.1687, 0.9748, 0.1593, 0.9748, 0.1593, 0.9699, 0.1638, 0.9699, 0.1638, 0.9748, 0.1482, 0.9748, 0.1482, 0.9699, 0.1512, 0.9699, 0.1512, 0.9748, 0.1458, 0.9748, 0.1458, 0.9699, 0.1482, 0.9699, 0.1482, 0.9748, 0.1512, 0.9748, 0.1512, 0.9699, 0.155, 0.9699, 0.155, 0.9748, 0.155, 0.9748, 0.155, 0.9699, 0.1593, 0.9699, 0.1593, 0.9748, 0.1638, 0.9748, 0.1638, 0.9699, 0.1687, 0.9699, 0.1687, 0.9748, 0.1593, 0.9794, 0.1593, 0.9748, 0.1638, 0.9748, 0.1638, 0.9794, 0.1482, 0.9837, 0.1512, 0.9837, 0.1512, 0.9873, 0.1482, 0.9794, 0.1482, 0.9748, 0.1512, 0.9748, 0.1512, 0.9794, 0.1458, 0.9794, 0.1458, 0.9748, 0.1482, 0.9748, 0.1482, 0.9794, 0.1512, 0.9794, 0.1512, 0.9748, 0.155, 0.9748, 0.155, 0.9794, 0.155, 0.9794, 0.155, 0.9748, 0.1593, 0.9748, 0.1593, 0.9794, 0.1638, 0.9794, 0.1638, 0.9748, 0.1687, 0.9748, 0.1687, 0.9794, 0.1593, 0.9873, 0.1593, 0.9837, 0.1638, 0.9837, 0.1638, 0.9873, 0.1593, 0.9837, 0.1593, 0.9794, 0.1638, 0.9794, 0.1638, 0.9837, 0.1638, 0.9873, 0.1638, 0.9837, 0.1687, 0.9837, 0.1687, 0.9873, 0.1638, 0.9905, 0.1638, 0.9873, 0.1687, 0.9873, 0.1687, 0.9905, 0.1638, 0.9837, 0.1638, 0.9794, 0.1687, 0.9794, 0.1687, 0.9837, 0.1512, 0.9837, 0.1512, 0.9794, 0.155, 0.9794, 0.155, 0.9837, 0.155, 0.9873, 0.155, 0.9837, 0.1593, 0.9837, 0.1593, 0.9873, 0.1593, 0.9926, 0.1593, 0.9905, 0.1638, 0.9905, 0.1638, 0.9926, 0.155, 0.9837, 0.155, 0.9794, 0.1593, 0.9794, 0.1593, 0.9837, 0.155, 0.9905, 0.155, 0.9873, 0.1593, 0.9873, 0.1593, 0.9905, 0.1512, 0.9873, 0.1512, 0.9837, 0.155, 0.9837, 0.155, 0.9873, 0.1638, 0.9926, 0.1638, 0.9905, 0.1687, 0.9905, 0.1687, 0.9926, 0.1593, 0.9905, 0.1593, 0.9873, 0.1638, 0.9873, 0.1638, 0.9905, 0.1593, 0.9926, 0.1638, 0.9926, 0.1638, 0.9941, 0.155, 0.9905, 0.1593, 0.9905, 0.1593, 0.9926, 0.1638, 0.9941, 0.1687, 0.9941, 0.1687, 0.9947, 0.1687, 0.9941, 0.1687, 0.9926, 0.1687, 0.9947, 0.1638, 0.9941, 0.1638, 0.9926, 0.1687, 0.9926, 0.1687, 0.9941, 0.1439, 0.9699, 0.1444, 0.9699, 0.1444, 0.9748, 0.1444, 0.9748, 0.1444, 0.9699, 0.1458, 0.9699, 0.1458, 0.9748, 0.1458, 0.9794, 0.1482, 0.9794, 0.1482, 0.9837, 0.1482, 0.9837, 0.1482, 0.9794, 0.1512, 0.9794, 0.1512, 0.9837, 0.1512, 0.9873, 0.155, 0.9873, 0.155, 0.9905, 0.1593, 0.9699, 0.1593, 0.02595, 0.1638, 0.02595, 0.1638, 0.9699, 0.1482, 0.9699, 0.1482, 0.02595, 0.1512, 0.02595, 0.1512, 0.9699, 0.1458, 0.9699, 0.1458, 0.02595, 0.1482, 0.02595, 0.1482, 0.9699, 0.1512, 0.9699, 0.1512, 0.02595, 0.155, 0.02595, 0.155, 0.9699, 0.155, 0.9699, 0.155, 0.02595, 0.1593, 0.02595, 0.1593, 0.9699, 0.8523, 0.9748, 0.8537, 0.9748, 0.8523, 0.9794, 0.1687, 0.9947, 0.8294, 0.9941, 0.8294, 0.9947, 0.4991, 0.9947, 0.8343, 0.9699, 0.8388, 0.9699, 0.8388, 0.9748, 0.8343, 0.9748, 0.847, 0.9699, 0.8499, 0.9699, 0.8499, 0.9748, 0.847, 0.9748, 0.8499, 0.9699, 0.8523, 0.9699, 0.8523, 0.9748, 0.8499, 0.9748, 0.8431, 0.9699, 0.847, 0.9699, 0.847, 0.9748, 0.8431, 0.9748, 0.8388, 0.9699, 0.8431, 0.9699, 0.8431, 0.9748, 0.8388, 0.9748, 0.8294, 0.02595, 0.8343, 0.02595, 0.8343, 0.9699, 0.8294, 0.9699, 0.8294, 0.9699, 0.8343, 0.9699, 0.8343, 0.9748, 0.8294, 0.9748, 0.8343, 0.9748, 0.8388, 0.9748, 0.8388, 0.9794, 0.8343, 0.9794, 0.847, 0.9837, 0.8499, 0.9837, 0.847, 0.9873, 0.847, 0.9748, 0.8499, 0.9748, 0.8499, 0.9794, 0.847, 0.9794, 0.8499, 0.9748, 0.8523, 0.9748, 0.8523, 0.9794, 0.8499, 0.9794, 0.8431, 0.9748, 0.847, 0.9748, 0.847, 0.9794, 0.8431, 0.9794, 0.8388, 0.9748, 0.8431, 0.9748, 0.8431, 0.9794, 0.8388, 0.9794, 0.8294, 0.9748, 0.8343, 0.9748, 0.8343, 0.9794, 0.8294, 0.9794, 0.8343, 0.9837, 0.8388, 0.9837, 0.8388, 0.9873, 0.8343, 0.9873, 0.8343, 0.9794, 0.8388, 0.9794, 0.8388, 0.9837, 0.8343, 0.9837, 0.1687, 0.9794, 0.8294, 0.9794, 0.8294, 0.9837, 0.1687, 0.9837, 0.8294, 0.9837, 0.8343, 0.9837, 0.8343, 0.9873, 0.8294, 0.9873, 0.8294, 0.9873, 0.8343, 0.9873, 0.8343, 0.9905, 0.8294, 0.9905, 0.8294, 0.9794, 0.8343, 0.9794, 0.8343, 0.9837, 0.8294, 0.9837, 0.8431, 0.9794, 0.847, 0.9794, 0.847, 0.9837, 0.8431, 0.9837, 0.8388, 0.9837, 0.8431, 0.9837, 0.8431, 0.9873, 0.8388, 0.9873, 0.8343, 0.9905, 0.8388, 0.9905, 0.8388, 0.9926, 0.8343, 0.9926, 0.8388, 0.9794, 0.8431, 0.9794, 0.8431, 0.9837, 0.8388, 0.9837, 0.1687, 0.9873, 0.8294, 0.9873, 0.8294, 0.9905, 0.1687, 0.9905, 0.8388, 0.9873, 0.8431, 0.9873, 0.8431, 0.9905, 0.8388, 0.9905, 0.1687, 0.9837, 0.8294, 0.9837, 0.8294, 0.9873, 0.1687, 0.9873, 0.8431, 0.9837, 0.847, 0.9837, 0.847, 0.9873, 0.8431, 0.9873, 0.8294, 0.9905, 0.8343, 0.9905, 0.8343, 0.9926, 0.8294, 0.9926, 0.8343, 0.9873, 0.8388, 0.9873, 0.8388, 0.9905, 0.8343, 0.9905, 0.8343, 0.9926, 0.8388, 0.9926, 0.8343, 0.9941, 0.8388, 0.9905, 0.8431, 0.9905, 0.8388, 0.9926, 0.8294, 0.9941, 0.8343, 0.9941, 0.8294, 0.9947, 0.1687, 0.9905, 0.8294, 0.9905, 0.8294, 0.9926, 0.1687, 0.9926, 0.1687, 0.9926, 0.8294, 0.9926, 0.8294, 0.9941, 0.1687, 0.9947, 0.8294, 0.9926, 0.8343, 0.9926, 0.8343, 0.9941, 0.8294, 0.9941, 0.8537, 0.9699, 0.8543, 0.9699, 0.8537, 0.9748, 0.8523, 0.9699, 0.8537, 0.9699, 0.8537, 0.9748, 0.8523, 0.9748, 0.8499, 0.9794, 0.8523, 0.9794, 0.8499, 0.9837, 0.847, 0.9794, 0.8499, 0.9794, 0.8499, 0.9837, 0.847, 0.9837, 0.8431, 0.9873, 0.847, 0.9873, 0.8431, 0.9905, 0.1687, 0.9748, 0.8294, 0.9748, 0.8294, 0.9794, 0.1687, 0.9794, 0.8343, 0.02595, 0.8388, 0.02595, 0.8388, 0.9699, 0.8343, 0.9699, 0.847, 0.02595, 0.8499, 0.02595, 0.8499, 0.9699, 0.847, 0.9699, 0.8499, 0.02595, 0.8523, 0.02595, 0.8523, 0.9699, 0.8499, 0.9699, 0.8523, 0.02595, 0.8537, 0.02595, 0.8537, 0.9699, 0.8523, 0.9699, 0.8431, 0.02595, 0.847, 0.02595, 0.847, 0.9699, 0.8431, 0.9699, 0.8388, 0.02595, 0.8431, 0.02595, 0.8431, 0.9699, 0.8388, 0.9699, 0.8294, 0.008534, 0.8294, 0.01208, 0.1687, 0.01208, 0.1687, 0.008534, 0.8294, 0.0164, 0.8294, 0.02101, 0.1687, 0.02101, 0.1687, 0.0164, 0.1439, 0.9699, 0.1439, 0.02595, 0.1444, 0.02595, 0.1444, 0.9699, 0.1444, 0.9699, 0.1444, 0.02595, 0.1458, 0.02595, 0.1458, 0.9699, 0.1687, 0.02595, 0.8294, 0.02595, 0.8294, 0.9699, 0.1687, 0.9699, 0.8537, 0.02595, 0.8543, 0.02595, 0.8543, 0.9699, 0.8537, 0.9699, 0.4991, 0.9947, 0.8294, 0.9947, 0.8294, 0.9947, 0.4991, 0.9947, 0.847, 0.008534, 0.8431, 0.005352, 0.8431, 0.005352, 0.847, 0.008534, 0.8343, 0.001706, 0.8294, 0.001109, 0.8294, 0.001109, 0.8343, 0.001706, 0.8294, 0.001109, 0.1687, 0.001109, 0.1687, 0.001109, 0.8294, 0.001109, 0.1482, 0.01208, 0.1458, 0.0164, 0.1458, 0.0164, 0.1482, 0.01208, 0.8294, 0.9947, 0.8343, 0.9941, 0.8343, 0.9941, 0.8294, 0.9947, 0.155, 0.005352, 0.1512, 0.008534, 0.1512, 0.008534, 0.155, 0.005352, 0.8431, 0.9905, 0.847, 0.9873, 0.847, 0.9873, 0.8431, 0.9905, 0.1593, 0.00323, 0.155, 0.005352, 0.155, 0.005352, 0.1593, 0.00323, 0.1482, 0.9837, 0.1512, 0.9873, 0.1512, 0.9873, 0.1482, 0.9837, 0.8543, 0.9699, 0.8543, 0.02595, 0.8543, 0.02595, 0.8543, 0.9699, 0.1458, 0.9794, 0.1482, 0.9837, 0.1482, 0.9837, 0.1458, 0.9794, 0.1458, 0.0164, 0.1444, 0.02101, 0.1444, 0.02101, 0.1458, 0.0164, 0.1638, 0.001706, 0.1593, 0.00323, 0.1593, 0.00323, 0.1638, 0.001706, 0.1444, 0.02101, 0.1439, 0.02595, 0.1439, 0.02595, 0.1444, 0.02101, 0.1439, 0.9699, 0.1444, 0.9748, 0.1444, 0.9748, 0.1439, 0.9699, 0.155, 0.9905, 0.1593, 0.9926, 0.1593, 0.9926, 0.155, 0.9905, 0.1687, 0.001109, 0.1638, 0.001706, 0.1638, 0.001706, 0.1687, 0.001109, 0.8343, 0.9941, 0.8388, 0.9926, 0.8388, 0.9926, 0.8343, 0.9941, 0.1444, 0.9748, 0.1458, 0.9794, 0.1458, 0.9794, 0.1444, 0.9748, 0.1638, 0.9941, 0.1687, 0.9947, 0.1687, 0.9947, 0.1638, 0.9941, 0.8499, 0.9837, 0.8523, 0.9794, 0.8523, 0.9794, 0.8499, 0.9837, 0.8523, 0.9794, 0.8537, 0.9748, 0.8537, 0.9748, 0.8523, 0.9794, 0.8499, 0.01208, 0.847, 0.008534, 0.847, 0.008534, 0.8499, 0.01208, 0.1593, 0.9926, 0.1638, 0.9941, 0.1638, 0.9941, 0.1593, 0.9926, 0.847, 0.9873, 0.8499, 0.9837, 0.8499, 0.9837, 0.847, 0.9873, 0.8537, 0.9748, 0.8543, 0.9699, 0.8543, 0.9699, 0.8537, 0.9748, 0.1512, 0.9873, 0.155, 0.9905, 0.155, 0.9905, 0.1512, 0.9873, 0.8388, 0.9926, 0.8431, 0.9905, 0.8431, 0.9905, 0.8388, 0.9926, 0.8543, 0.02595, 0.8537, 0.02101, 0.8537, 0.02101, 0.8543, 0.02595, 0.1512, 0.008534, 0.1482, 0.01208, 0.1482, 0.01208, 0.1512, 0.008534, 0.8388, 0.00323, 0.8343, 0.001706, 0.8343, 0.001706, 0.8388, 0.00323, 0.1687, 0.9947, 0.4991, 0.9947, 0.4991, 0.9947, 0.1687, 0.9947, 0.8537, 0.02101, 0.8523, 0.0164, 0.8523, 0.0164, 0.8537, 0.02101, 0.8431, 0.005352, 0.8388, 0.00323, 0.8388, 0.00323, 0.8431, 0.005352, 0.8523, 0.0164, 0.8499, 0.01208, 0.8499, 0.01208, 0.8523, 0.0164, 0.1439, 0.02595, 0.1439, 0.9699, 0.1439, 0.9699, 0.1439, 0.02595])
me_plane_004.materials.append(mat_material_004)
me_plane_004.materials.append(mat_material_005)
me_plane_004.use_remesh_preserve_volume = False
me_plane_004.use_remesh_preserve_attributes = False
me_plane_004.use_mirror_vertex_groups = False
me_plane_004.update()

# ---- objects
ob_plane = bpy.data.objects.new('Plane', me_plane_004)

# ---- transforms, parenting, visibility, modifiers, constraints
ob_plane.location = (0.0, 0.0, 0.0)
ob_plane.lineart.crease_threshold = 0.0

# ---- collection membership
col_collection_1.objects.link(ob_plane)

# ---- scene / render settings (as saved in the file)
scene.frame_start = 1; scene.frame_end = 250; scene.frame_set(1)
scene.render.engine = 'BLENDER_EEVEE_NEXT'
scene.render.image_settings.color_mode = 'RGB'
scene.render.image_settings.compression = 90
scene.render.resolution_percentage = 50
scene.render.dither_intensity = 0.0
scene.render.bake_margin = 2
scene.render.bake_bias = 0.0
scene.cycles.use_denoising = False
scene.cycles.samples = 10
scene.cycles.sampling_pattern = 'TABULATED_SOBOL'
scene.cycles.light_sampling_threshold = 0.0
scene.cycles.use_adaptive_sampling = False
scene.cycles.use_light_tree = False
scene.cycles.blur_glossy = 0.0
scene.cycles.volume_bounces = 1
scene.cycles.pixel_filter_type = 'GAUSSIAN'
scene.cycles.sample_clamp_indirect = 0.0
scene.view_settings.view_transform = 'Standard'
bpy.context.view_layer.update()

# ---- added for rendering (the .blend has no active camera and no usable light): camera, sun
cam_auto = bpy.data.cameras.new('AutoCamera')
cam_auto.lens = 50.0
cam_auto.sensor_width = 36.0
cam_auto.clip_end = 1000.0
ob_auto_camera = bpy.data.objects.new('AutoCamera', cam_auto)
scene.collection.objects.link(ob_auto_camera)
ob_auto_camera.location = (2.27482, -2.72979, 1.81986)
ob_auto_camera.rotation_euler = (1.09748, -7.21219e-08, 0.694738)
scene.camera = ob_auto_camera
light_auto_sun = bpy.data.lights.new('AutoSun', 'SUN')
light_auto_sun.energy = 3.0
light_auto_sun.angle = 0.0523599
ob_auto_sun = bpy.data.objects.new('AutoSun', light_auto_sun)
scene.collection.objects.link(ob_auto_sun)
ob_auto_sun.rotation_euler = (0.872665, 0.174533, 0.523599)
bpy.context.view_layer.update()

